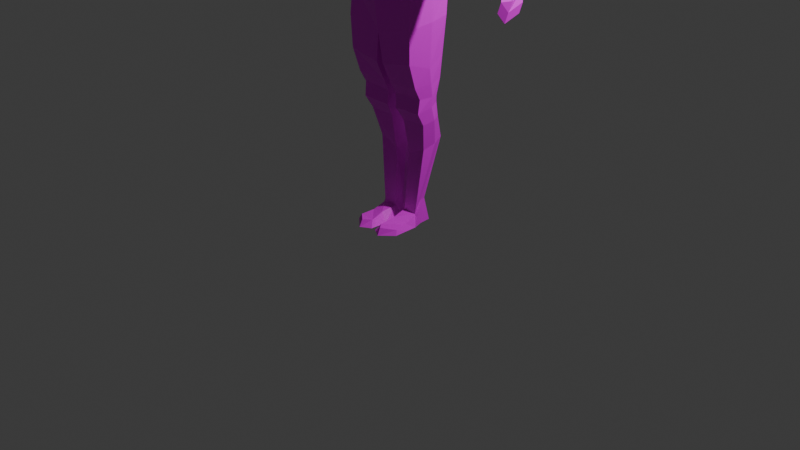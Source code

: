 # Source: HumanCharacterModel.blend  (saved by Blender 4.0.36; exported with 4.5.12 LTS)
import bpy
from mathutils import Matrix  # noqa: F401  (used for matrix-valued properties, if any)

bpy.ops.wm.read_factory_settings(use_empty=True)
scene = bpy.context.scene
scene.name = 'Scene'

# ---- collections
col_collection = bpy.data.collections.new('Collection'); scene.collection.children.link(col_collection)

# ---- images (referenced by path relative to the original .blend; pixels are not part of the script)
import os
ASSET_DIR = os.environ.get("B2B_ASSET_DIR", "")  # directory of the original .blend (textures are referenced by path, not embedded)
HERE = os.path.dirname(os.path.abspath(__file__))  # packed textures are extracted next to this script under _unpacked/

def load_image(name, relpath, width, height, colorspace="sRGB"):
    """Load a texture the original file referenced (path relative to the .blend, or extracted next to this script)."""
    p = next((c for c in (os.path.join(HERE, relpath), os.path.join(ASSET_DIR, relpath)) if relpath and os.path.exists(c)), "")
    if p:
        img = bpy.data.images.load(p, check_existing=True)
        img.name = name
    else:  # same state as the original file: an image datablock whose file is absent (Cycles renders it pink)
        img = bpy.data.images.new(name, width, height)
        img.source = "FILE"
        img.filepath = "//" + (relpath or name)
    img.colorspace_settings.name = colorspace
    return img
img_humanmodel_diffusemap_tif_001 = load_image('HumanModel_DiffuseMap.tif.001', 'HumanModel_DiffuseMap.tif', 1024, 1024, 'sRGB')

# ---- materials (node trees are filled in below, after node groups)
mat_material = bpy.data.materials.new('Material')
mat_material.alpha_threshold = 0.0
mat_material.use_transparent_shadow = False
mat_material.roughness = 0.5
mat_material.line_color = (0.0, 0.0, 0.0, 1.0)

# ---- material node trees
mat_material.use_nodes = True; mat_material.node_tree.nodes.clear()
_N = mat_material.node_tree.nodes; _L = mat_material.node_tree.links
n0 = _N.new('ShaderNodeOutputMaterial'); n0.name = 'Material Output'; n0.location = (300, 300)
n1 = _N.new('ShaderNodeBsdfPrincipled'); n1.name = 'Principled BSDF'; n1.location = (10, 300)
n1.inputs[3].default_value = 1.45
n2 = _N.new('ShaderNodeTexImage'); n2.name = 'Image Texture'; n2.location = (-366, 274)
n2.image = img_humanmodel_diffusemap_tif_001
_L.new(n1.outputs[0], n0.inputs[0])
_L.new(n2.outputs[0], n1.inputs[0])
n0.is_active_output = True

# ---- world
world_world = bpy.data.worlds.new('World'); scene.world = world_world
world_world.use_nodes = True; world_world.node_tree.nodes.clear()
_N = world_world.node_tree.nodes; _L = world_world.node_tree.links
n0 = _N.new('ShaderNodeOutputWorld'); n0.name = 'World Output'; n0.location = (300, 300)
n1 = _N.new('ShaderNodeBackground'); n1.name = 'Background'; n1.location = (10, 300)
n1.inputs[0].default_value = (0.05088, 0.05088, 0.05088, 1.0)
_L.new(n1.outputs[0], n0.inputs[0])
n0.is_active_output = True
world_world.color = (0.05088, 0.05088, 0.05088)
world_world.use_sun_shadow = False
world_world.sun_shadow_jitter_overblur = 0.0

# ---- cameras
cam_camera = bpy.data.cameras.new('Camera')
cam_camera.clip_end = 100.0
cam_camera.ortho_scale = 7.314

# ---- lights
light_light = bpy.data.lights.new('Light', 'POINT')
light_light.transmission_factor = 0.0
light_light.use_soft_falloff = False
light_light.energy = 1000.0
light_light.shadow_soft_size = 0.1
light_light.shadow_maximum_resolution = 0.006
light_light.use_absolute_resolution = True

# ---- meshes
me_cube = bpy.data.meshes.new('Cube')
me_cube.from_pydata([(0.3495, 0.1744, 1.308), (0.343, 0.1921, 0.2496), (0.3555, -0.04394, 1.24), (0.347, -0.2024, 0.188), (-5.811e-18, 0.2589, 0.1409), (0.0, -0.1777, 1.248), (0.0, -0.3055, -0.03901), (0.0, 0.2444, 1.329), (0.4311, 0.2857, 0.9671), (0.4043, 0.1586, 0.7975), (0.3208, 0.04421, 0.455), (0.4845, -0.1093, 0.9901), (0.3768, -0.2028, 0.7709), (0.3116, -0.2534, 0.4001), (0.0, 0.3394, 1.117), (0.0, 0.3294, 0.8092), (-3.17e-17, 0.1533, 0.3513), (0.0, -0.2974, 1.036), (0.0, -0.35, 0.7571), (0.0, -0.3688, 0.3663), (0.0, -0.2656, -0.4009), (0.4, -0.2507, -0.3126), (0.4104, 0.2075, -0.2457), (0.0, 0.1966, -0.4377), (0.3866, -0.2285, 0.01752), (0.3793, 0.2588, 0.0422), (-9.509e-18, 0.3375, -0.1168), (0.0, -0.3057, -0.1066), (0.06037, -0.1012, -1.161), (0.3693, -0.1059, -1.153), (0.3563, 0.1485, -1.086), (0.08597, 0.1471, -1.087), (0.386, 0.1896, -0.611), (0.3692, 0.1789, -0.8537), (0.3691, 0.1357, -1.018), (0.1005, 0.1345, -1.024), (0.08978, 0.1779, -0.8679), (0.04067, 0.199, -0.7158), (0.04067, -0.2487, -0.6987), (0.04344, -0.1479, -0.9128), (0.05211, -0.088, -1.029), (0.3758, -0.09011, -1.01), (0.3828, -0.1585, -0.8863), (0.3898, -0.2387, -0.6392), (0.08286, -0.02052, -1.297), (0.3559, -0.02273, -1.289), (0.344, 0.1825, -1.244), (0.08757, 0.1807, -1.244), (0.09378, 0.04795, -1.661), (0.294, 0.04569, -1.58), (0.2734, 0.2999, -1.504), (0.09234, 0.2994, -1.57), (0.09378, 0.04795, -1.661), (0.294, 0.04569, -1.58), (0.2734, 0.2999, -1.504), (0.09234, 0.2994, -1.57), (0.0642, 0.01004, -2.27), (0.2167, 0.01137, -2.276), (0.2109, 0.1434, -2.139), (0.05379, 0.1574, -2.121), (0.3613, 0.06165, 1.3), (0.3901, 0.002105, 0.2356), (0.3599, -0.1003, 0.4329), (0.4568, 0.008761, 0.7391), (0.4999, 0.07688, 0.8345), (0.4518, -0.01312, -0.2654), (-0.01965, -0.04584, -0.3286), (0.4306, 0.02258, 0.04565), (0.3911, 0.05166, -1.112), (0.06177, 0.04891, -1.116), (0.4307, -0.01587, -0.705), (0.4162, 0.01657, -0.869), (0.4017, 0.04952, -1.005), (0.04067, -0.0238, -0.7086), (0.04919, 0.01757, -0.8918), (0.06725, 0.04719, -1.026), (0.377, 0.1058, -1.262), (0.07165, 0.1014, -1.265), (0.3144, 0.1796, -1.538), (0.07545, 0.1741, -1.615), (0.3145, 0.1783, -1.539), (0.07546, 0.1743, -1.615), (0.2217, 0.08076, -2.137), (0.02578, 0.07952, -2.138), (0.5591, 0.08988, 1.303), (0.5506, -0.04535, 1.252), (0.5253, 0.2117, 1.28), (0.5246, 0.215, 1.056), (0.5499, -0.04206, 0.9971), (0.5436, 0.1433, 0.9131), (1.42, -0.1434, 0.3297), (1.358, -0.199, 0.3378), (1.426, -0.0693, 0.3388), (1.384, -0.04244, 0.3185), (1.314, -0.1545, 0.3093), (1.347, -0.1057, 0.2977), (0.8735, -0.02832, 0.84), (0.9634, 0.0372, 0.9068), (0.9303, 0.2167, 0.7756), (0.8404, 0.1511, 0.7087), (0.839, 0.082, 0.7408), (1.002, 0.1547, 0.8432), (0.0, -0.07077, 1.381), (0.1258, 0.05404, 1.414), (0.0, 0.1921, 1.451), (0.07739, 0.1655, 1.444), (0.0786, -0.03586, 1.39), (0.0, -0.1416, 1.259), (0.0, 0.1921, 1.451), (0.0, -0.07077, 1.381), (0.0786, -0.03586, 1.39), (0.1258, 0.05404, 1.414), (0.07739, 0.1655, 1.444), (0.0, 0.1537, 1.596), (0.0, -0.1031, 1.503), (0.07672, -0.06316, 1.511), (0.1002, 0.0313, 1.552), (0.07536, 0.1233, 1.59), (0.08889, -0.1395, 1.51), (0.1638, -0.1565, 2.015), (0.1156, 0.1345, 1.633), (0.1638, 0.1917, 1.97), (0.0, 0.2006, 1.67), (0.0, 0.2348, 2.003), (0.0, -0.2376, 1.492), (0.0, -0.1897, 2.058), (0.1271, -0.03238, 1.571), (0.1395, 0.02639, 1.63), (0.194, 0.05922, 2.017), (0.1939, -0.01682, 2.027), (0.0, -0.006422, 2.101), (0.0, 0.06809, 2.092), (0.1928, 0.2035, 1.835), (0.1844, 0.1879, 1.747), (0.1789, -0.1621, 1.796), (0.1955, -0.19, 1.905), (0.0, 0.2769, 1.824), (0.0, 0.2517, 1.739), (0.0, -0.2308, 1.775), (0.0, -0.2662, 1.862), (0.2144, -0.03779, 1.871), (0.2075, -0.03527, 1.791), (0.2051, 0.058, 1.768), (0.214, 0.03919, 1.857), (0.1673, -0.05106, 1.668), (0.1498, -0.1966, 1.7), (0.0, -0.2805, 1.67), (0.1388, 0.1613, 1.641), (0.1012, -0.162, 1.519), (0.0, -0.2159, 1.496), (0.1271, -0.03238, 1.571), (0.1395, 0.02639, 1.63), (0.0, -0.2376, 1.492), (0.0, 0.2006, 1.67), (0.1388, 0.1613, 1.641), (0.1012, -0.162, 1.519), (0.1094, -0.02311, 1.565), (0.1198, 0.01826, 1.632), (0.01483, -0.02521, -2.399), (0.2582, -0.02307, -2.399), (0.2107, 0.2134, -2.399), (0.05358, 0.2276, -2.381), (0.2215, 0.08929, -2.399), (0.02558, 0.08729, -2.399), (0.2559, -0.2747, -2.344), (0.2741, -0.299, -2.392), (0.0642, -0.3057, -2.334), (0.1301, -0.3826, -2.325), (0.1339, -0.4178, -2.399), (0.02449, -0.3529, -2.399), (0.2363, -0.1316, -2.333), (0.2662, -0.161, -2.395), (0.08574, -0.1548, -2.301), (0.01908, -0.1694, -2.399), (0.1233, -0.1659, -2.398), (1.516, -0.1577, 0.1622), (1.434, -0.2035, 0.1994), (1.501, -0.03061, 0.2333), (1.477, -0.01053, 0.248), (1.408, -0.1743, 0.1974), (1.453, -0.1397, 0.1348), (1.504, -0.1932, 0.06929), (1.458, -0.2344, 0.1539), (1.527, -0.04569, 0.1354), (1.503, -0.02273, 0.1363), (1.429, -0.1964, 0.1433), (1.447, -0.158, 0.0709), (1.486, -0.213, -0.02364), (1.44, -0.2541, 0.06093), (1.51, -0.06542, 0.04245), (1.485, -0.04246, 0.04333), (1.411, -0.2162, 0.0504), (1.429, -0.1777, -0.02203), (1.468, -0.1517, 0.2743), (1.463, -0.05111, 0.2971), (1.361, -0.1644, 0.2697), (1.396, -0.1971, 0.2939), (1.431, -0.02648, 0.2833), (1.4, -0.1227, 0.2246), (1.403, -0.2265, 0.2261), (1.387, -0.2083, 0.2144), (1.329, -0.2204, 0.2188), (1.337, -0.2455, 0.2443), (1.385, -0.2746, 0.1681), (1.377, -0.2658, 0.1625), (1.349, -0.2717, 0.1646), (1.353, -0.2838, 0.1769)], [], [(26, 25, 22, 23), (8, 0, 86, 87), (14, 7, 0, 8), (11, 2, 5, 17), (0, 105, 103, 60), (3, 13, 19, 6), (13, 12, 18, 19), (12, 11, 17, 18), (4, 16, 10, 1), (16, 15, 9, 10), (15, 14, 8, 9), (61, 62, 13, 3), (62, 63, 12, 13), (63, 64, 11, 12), (35, 34, 30, 31), (67, 24, 21, 65), (24, 27, 20, 21), (3, 6, 27, 24), (61, 3, 24, 67), (4, 1, 25, 26), (31, 30, 46, 47), (41, 40, 28, 29), (75, 35, 31, 69), (72, 41, 29, 68), (65, 21, 43, 70), (70, 43, 42, 71), (71, 42, 41, 72), (66, 23, 37, 73), (73, 37, 36, 74), (74, 36, 35, 75), (21, 20, 38, 43), (43, 38, 39, 42), (42, 39, 40, 41), (23, 22, 32, 37), (37, 32, 33, 36), (36, 33, 34, 35), (47, 46, 50, 51), (29, 28, 44, 45), (69, 31, 47, 77), (68, 29, 45, 76), (51, 50, 54, 55), (45, 44, 48, 49), (77, 47, 51, 79), (76, 45, 49, 78), (53, 52, 56, 57), (49, 48, 52, 53), (79, 51, 55, 81), (78, 49, 53, 80), (81, 55, 59, 83), (80, 53, 57, 82), (55, 54, 58, 59), (54, 80, 82, 58), (52, 81, 83, 56), (58, 82, 162, 160), (50, 78, 80, 54), (48, 79, 81, 52), (46, 76, 78, 50), (44, 77, 79, 48), (30, 68, 76, 46), (28, 69, 77, 44), (39, 74, 75, 40), (38, 73, 74, 39), (20, 66, 73, 38), (33, 71, 72, 34), (32, 70, 71, 33), (22, 65, 70, 32), (34, 72, 68, 30), (40, 75, 69, 28), (1, 61, 67, 25), (25, 67, 65, 22), (9, 8, 64, 63), (10, 9, 63, 62), (1, 10, 62, 61), (0, 60, 84, 86), (99, 98, 93, 95), (97, 96, 91, 90), (11, 64, 89, 88), (64, 8, 87, 89), (2, 11, 88, 85), (60, 2, 85, 84), (195, 179, 200, 201), (194, 193, 175, 177), (100, 99, 95, 94), (98, 101, 92, 93), (101, 97, 90, 92), (96, 100, 94, 91), (85, 88, 100, 96), (86, 84, 97, 101), (87, 86, 101, 98), (88, 89, 99, 100), (84, 85, 96, 97), (89, 87, 98, 99), (106, 103, 111, 110), (60, 103, 106, 2), (105, 0, 7, 104), (2, 106, 102, 107), (112, 108, 113, 117), (107, 5, 2), (103, 105, 112, 111), (105, 104, 108, 112), (102, 106, 110, 109), (111, 112, 117, 116), (110, 111, 116, 115), (109, 110, 115, 114), (136, 123, 121, 132), (145, 134, 138, 146), (129, 130, 125, 119), (147, 133, 142, 151), (129, 140, 143, 128), (144, 141, 134, 145), (121, 123, 131, 128), (140, 129, 119, 135), (135, 119, 125, 139), (122, 137, 133, 147), (128, 131, 130, 129), (133, 137, 136, 132), (135, 139, 138, 134), (141, 142, 143, 140), (132, 143, 142, 133), (140, 135, 134, 141), (132, 121, 128, 143), (150, 144, 145, 148), (148, 145, 146, 124), (144, 150, 151), (151, 142, 141, 144), (154, 153, 122, 147), (152, 155, 148, 124), (126, 127, 151, 150), (155, 126, 150, 148), (127, 154, 147, 151), (113, 153, 154, 117), (149, 118, 155, 152), (156, 157, 127, 126), (118, 156, 126, 155), (157, 120, 154, 127), (115, 118, 149, 114), (115, 116, 156, 118), (156, 116, 157), (116, 117, 154, 157), (56, 83, 163, 158), (163, 162, 159, 158), (161, 160, 162, 163), (82, 57, 159, 162), (59, 58, 160, 161), (83, 59, 161, 163), (158, 159, 171, 174, 173), (56, 158, 173, 172), (57, 56, 172, 170), (171, 170, 164, 165), (168, 167, 166, 169), (164, 167, 168, 165), (159, 57, 170, 171), (170, 172, 166, 164), (173, 174, 168, 169), (172, 173, 169, 166), (168, 174, 171, 165), (164, 166, 167), (176, 179, 185, 182), (177, 175, 181, 183), (193, 196, 176, 175), (198, 197, 178, 180), (195, 198, 180, 179), (197, 194, 177, 178), (185, 186, 192, 191), (186, 184, 190, 192), (175, 176, 182, 181), (180, 178, 184, 186), (179, 180, 186, 185), (178, 177, 183, 184), (192, 187, 188, 191), (190, 189, 187, 192), (184, 183, 189, 190), (183, 181, 187, 189), (182, 185, 191, 188), (181, 182, 188, 187), (93, 92, 194, 197), (94, 95, 198, 195), (95, 93, 197, 198), (90, 91, 196, 193), (92, 90, 193, 194), (91, 94, 195, 196), (199, 202, 206, 203), (176, 196, 202, 199), (179, 176, 199, 200), (196, 195, 201, 202), (206, 205, 204, 203), (200, 199, 203, 204), (202, 201, 205, 206), (201, 200, 204, 205)])
_uv = me_cube.uv_layers.new(name='UVMap')
_uv.uv.foreach_set('vector', [0.7743, 0.7537, 0.7222, 0.7762, 0.7159, 0.7373, 0.7679, 0.7072, 0.7168, 0.8988, 0.7222, 0.9389, 0.7014, 0.9384, 0.7017, 0.9092, 0.7744, 0.9153, 0.7701, 0.94, 0.7222, 0.9389, 0.7168, 0.8988, 0.8554, 0.9106, 0.8407, 0.9455, 0.79, 0.9473, 0.7862, 0.9175, 0.4764, 0.9148, 0.4718, 0.9543, 0.4574, 0.9456, 0.4613, 0.9115, 0.8319, 0.8023, 0.8266, 0.8305, 0.782, 0.8265, 0.7822, 0.7725, 0.8266, 0.8305, 0.8379, 0.8806, 0.7839, 0.8793, 0.782, 0.8265, 0.8379, 0.8806, 0.8554, 0.9106, 0.7862, 0.9175, 0.7839, 0.8793, 0.7708, 0.7849, 0.766, 0.8091, 0.72, 0.8228, 0.7239, 0.8009, 0.766, 0.8091, 0.7739, 0.8747, 0.7145, 0.8722, 0.72, 0.8228, 0.7739, 0.8747, 0.7744, 0.9153, 0.7168, 0.8988, 0.7145, 0.8722, 0.5278, 0.8498, 0.5147, 0.8764, 0.494, 0.872, 0.5, 0.8436, 0.5147, 0.8764, 0.5305, 0.9183, 0.5021, 0.9225, 0.494, 0.872, 0.5305, 0.9183, 0.5399, 0.9314, 0.5153, 0.9529, 0.5021, 0.9225, 0.7523, 0.6295, 0.718, 0.6334, 0.7202, 0.6247, 0.7547, 0.6215, 0.5298, 0.8246, 0.4957, 0.8212, 0.4915, 0.7769, 0.5237, 0.783, 0.8359, 0.7788, 0.782, 0.7634, 0.782, 0.7241, 0.836, 0.734, 0.8319, 0.8023, 0.7822, 0.7725, 0.782, 0.7634, 0.8359, 0.7788, 0.5278, 0.8498, 0.5, 0.8436, 0.4957, 0.8212, 0.5298, 0.8246, 0.7708, 0.7849, 0.7239, 0.8009, 0.7222, 0.7762, 0.7743, 0.7537, 0.7547, 0.6215, 0.7202, 0.6247, 0.7233, 0.605, 0.756, 0.602, 0.8344, 0.6418, 0.7913, 0.6409, 0.7916, 0.623, 0.8327, 0.6224, 0.6633, 0.5278, 0.6512, 0.5268, 0.6505, 0.5183, 0.6644, 0.5157, 0.5295, 0.6825, 0.5107, 0.6822, 0.508, 0.6628, 0.5295, 0.668, 0.5237, 0.783, 0.4915, 0.7769, 0.4919, 0.7327, 0.5217, 0.7235, 0.5217, 0.7235, 0.4919, 0.7327, 0.5018, 0.6991, 0.5256, 0.7012, 0.5256, 0.7012, 0.5018, 0.6991, 0.5107, 0.6822, 0.5295, 0.6825, 0.6677, 0.6234, 0.6363, 0.6055, 0.6392, 0.5678, 0.669, 0.5716, 0.669, 0.5716, 0.6392, 0.5678, 0.6434, 0.5474, 0.6658, 0.5464, 0.6658, 0.5464, 0.6434, 0.5474, 0.6512, 0.5268, 0.6633, 0.5278, 0.836, 0.734, 0.782, 0.7241, 0.7868, 0.684, 0.8338, 0.6902, 0.8338, 0.6902, 0.7868, 0.684, 0.789, 0.6561, 0.834, 0.6577, 0.834, 0.6577, 0.789, 0.6561, 0.7913, 0.6409, 0.8344, 0.6418, 0.7679, 0.7072, 0.7159, 0.7373, 0.7182, 0.6886, 0.7629, 0.6713, 0.7629, 0.6713, 0.7182, 0.6886, 0.7199, 0.6563, 0.7556, 0.6512, 0.7556, 0.6512, 0.7199, 0.6563, 0.718, 0.6334, 0.7523, 0.6295, 0.756, 0.602, 0.7233, 0.605, 0.7376, 0.574, 0.7608, 0.5633, 0.8327, 0.6224, 0.7916, 0.623, 0.7962, 0.6054, 0.8325, 0.605, 0.6644, 0.5157, 0.6505, 0.5183, 0.648, 0.4967, 0.6592, 0.4949, 0.5295, 0.668, 0.508, 0.6628, 0.5188, 0.6441, 0.5363, 0.6474, 0.9164, 0.5398, 0.9164, 0.5398, 0.9164, 0.5398, 0.9164, 0.5398, 0.8325, 0.605, 0.7962, 0.6054, 0.7981, 0.557, 0.825, 0.5667, 0.6592, 0.4949, 0.648, 0.4967, 0.6363, 0.4514, 0.654, 0.4469, 0.5363, 0.6474, 0.5188, 0.6441, 0.5271, 0.6038, 0.5454, 0.6093, 0.9708, 0.7462, 0.9455, 0.7328, 0.9504, 0.6503, 0.9708, 0.6516, 0.825, 0.5667, 0.7981, 0.557, 0.8116, 0.5618, 0.8116, 0.5618, 0.581, 0.7337, 0.5808, 0.7518, 0.5808, 0.7518, 0.581, 0.7338, 0.581, 0.708, 0.581, 0.6895, 0.581, 0.6895, 0.581, 0.7078, 0.6441, 0.7441, 0.6276, 0.7518, 0.6403, 0.6758, 0.6509, 0.6726, 0.8924, 0.5987, 0.8751, 0.5911, 0.8796, 0.4965, 0.8872, 0.516, 0.7047, 0.7642, 0.6817, 0.7753, 0.6812, 0.6863, 0.702, 0.6871, 0.9085, 0.6045, 0.8924, 0.5987, 0.8872, 0.516, 0.8957, 0.5165, 0.6602, 0.7363, 0.6441, 0.7441, 0.6509, 0.6726, 0.6581, 0.6539, 0.8957, 0.5165, 0.8872, 0.516, 0.8917, 0.481, 0.9085, 0.4825, 0.581, 0.6819, 0.581, 0.6647, 0.581, 0.6645, 0.581, 0.6819, 0.5808, 0.7156, 0.581, 0.7337, 0.581, 0.7338, 0.5808, 0.7156, 0.5468, 0.6493, 0.5363, 0.6474, 0.5454, 0.6093, 0.5619, 0.6131, 0.6758, 0.4922, 0.6592, 0.4949, 0.654, 0.4469, 0.6713, 0.4423, 0.5428, 0.6708, 0.5295, 0.668, 0.5363, 0.6474, 0.5468, 0.6493, 0.6852, 0.5116, 0.6644, 0.5157, 0.6592, 0.4949, 0.6758, 0.4922, 0.6884, 0.5457, 0.6658, 0.5464, 0.6633, 0.5278, 0.6817, 0.5292, 0.6991, 0.5758, 0.669, 0.5716, 0.6658, 0.5464, 0.6884, 0.5457, 0.698, 0.6163, 0.6677, 0.6234, 0.669, 0.5716, 0.6991, 0.5758, 0.5477, 0.7021, 0.5256, 0.7012, 0.5295, 0.6825, 0.5413, 0.6801, 0.5501, 0.735, 0.5217, 0.7235, 0.5256, 0.7012, 0.5477, 0.7021, 0.5538, 0.7844, 0.5237, 0.783, 0.5217, 0.7235, 0.5501, 0.735, 0.5413, 0.6801, 0.5295, 0.6825, 0.5295, 0.668, 0.5428, 0.6708, 0.6817, 0.5292, 0.6633, 0.5278, 0.6644, 0.5157, 0.6852, 0.5116, 0.5537, 0.8505, 0.5278, 0.8498, 0.5298, 0.8246, 0.5619, 0.8227, 0.5619, 0.8227, 0.5298, 0.8246, 0.5237, 0.783, 0.5538, 0.7844, 0.7145, 0.8722, 0.7168, 0.8988, 0.6986, 0.8755, 0.701, 0.8604, 0.5345, 0.8784, 0.5511, 0.9251, 0.5305, 0.9183, 0.5147, 0.8764, 0.5537, 0.8505, 0.5345, 0.8784, 0.5147, 0.8764, 0.5278, 0.8498, 0.4764, 0.9148, 0.4613, 0.9115, 0.468, 0.8859, 0.4838, 0.8913, 0.6584, 0.8653, 0.6498, 0.8771, 0.5801, 0.8141, 0.582, 0.8089, 0.9226, 0.8982, 0.9087, 0.889, 0.9671, 0.817, 0.9768, 0.8161, 0.5153, 0.9529, 0.5399, 0.9314, 0.5491, 0.9423, 0.5243, 0.9543, 0.6986, 0.8755, 0.7168, 0.8988, 0.7017, 0.9092, 0.696, 0.8884, 0.8407, 0.9455, 0.8554, 0.9106, 0.8658, 0.9118, 0.8667, 0.9462, 0.4613, 0.9115, 0.4468, 0.9092, 0.4494, 0.8838, 0.468, 0.8859, 0.9248, 0.4745, 0.9236, 0.4805, 0.9189, 0.4782, 0.9167, 0.4704, 0.8914, 0.662, 0.8786, 0.6563, 0.8807, 0.6418, 0.8957, 0.6545, 0.6109, 0.6824, 0.62, 0.6807, 0.5959, 0.7518, 0.5886, 0.7487, 0.6498, 0.8771, 0.6379, 0.8848, 0.5735, 0.8164, 0.5801, 0.8141, 0.4813, 0.8155, 0.4651, 0.8208, 0.4451, 0.742, 0.4553, 0.7424, 0.8611, 0.7462, 0.844, 0.7367, 0.855, 0.6721, 0.8611, 0.6744, 0.8667, 0.9462, 0.8658, 0.9118, 0.9066, 0.877, 0.9087, 0.889, 0.4838, 0.8913, 0.468, 0.8859, 0.4651, 0.8208, 0.4813, 0.8155, 0.7017, 0.9092, 0.7014, 0.9384, 0.6379, 0.8848, 0.6498, 0.8771, 0.5886, 0.6487, 0.6127, 0.6427, 0.62, 0.6807, 0.6109, 0.6824, 0.8714, 0.9543, 0.8667, 0.9462, 0.9087, 0.889, 0.9226, 0.8982, 0.696, 0.8884, 0.7017, 0.9092, 0.6498, 0.8771, 0.6584, 0.8653, 0.8709, 0.6498, 0.8709, 0.6498, 0.8709, 0.6498, 0.8709, 0.6498, 0.4613, 0.9115, 0.4574, 0.9456, 0.4445, 0.95, 0.4468, 0.9092, 0.7566, 0.9535, 0.7222, 0.9389, 0.7701, 0.94, 0.7677, 0.9543, 0.9691, 0.4709, 0.9883, 0.5084, 0.9863, 0.5196, 0.9691, 0.5206, 0.6035, 0.6078, 0.6146, 0.6068, 0.616, 0.6246, 0.605, 0.6256, 0.9271, 0.5967, 0.9223, 0.5982, 0.9223, 0.5474, 0.8709, 0.6498, 0.8709, 0.6498, 0.8709, 0.6498, 0.8709, 0.6498, 0.8709, 0.6498, 0.8709, 0.6498, 0.8709, 0.6498, 0.8709, 0.6498, 0.8709, 0.6498, 0.8709, 0.6498, 0.8709, 0.6498, 0.8709, 0.6498, 0.9374, 0.629, 0.9379, 0.6446, 0.9174, 0.6442, 0.9189, 0.6309, 0.9379, 0.6164, 0.9374, 0.629, 0.9189, 0.6309, 0.9212, 0.6171, 0.5811, 0.6182, 0.5925, 0.6191, 0.5925, 0.6351, 0.5812, 0.6344, 0.6864, 0.4118, 0.6864, 0.3154, 0.8015, 0.3247, 0.8242, 0.3989, 0.342, 0.6989, 0.342, 0.4798, 0.04753, 0.4798, 0.04753, 0.6989, 0.8263, 0.1414, 0.6865, 0.1415, 0.7021, 0.03083, 0.8144, 0.05434, 0.4445, 0.2881, 0.4293, 0.2119, 0.5174, 0.1973, 0.535, 0.2981, 0.5722, 0.03083, 0.5838, 0.1307, 0.5318, 0.1383, 0.5209, 0.03559, 0.5883, 0.271, 0.5806, 0.1838, 0.6654, 0.1874, 0.6864, 0.2558, 0.8142, 0.2877, 0.7019, 0.3154, 0.6864, 0.1914, 0.8263, 0.1923, 0.5838, 0.1307, 0.5722, 0.03083, 0.6653, 0.04616, 0.6864, 0.1145, 0.342, 0.309, 0.342, 0.01053, 0.04753, 0.01053, 0.04753, 0.309, 0.7102, 0.5254, 0.696, 0.4701, 0.8265, 0.4574, 0.8083, 0.5341, 0.8263, 0.1923, 0.6864, 0.1914, 0.6865, 0.1415, 0.8263, 0.1414, 0.8265, 0.4574, 0.696, 0.4701, 0.6864, 0.4118, 0.8242, 0.3989, 0.342, 0.309, 0.04753, 0.309, 0.04753, 0.4798, 0.342, 0.4798, 0.5806, 0.1838, 0.5174, 0.1973, 0.5318, 0.1383, 0.5838, 0.1307, 0.4206, 0.1524, 0.5318, 0.1383, 0.5174, 0.1973, 0.4293, 0.2119, 0.5838, 0.1307, 0.6864, 0.1145, 0.6654, 0.1874, 0.5806, 0.1838, 0.4206, 0.1524, 0.4304, 0.06832, 0.5209, 0.03559, 0.5318, 0.1383, 0.5732, 0.3405, 0.5883, 0.271, 0.6864, 0.2558, 0.659, 0.3806, 0.342, 0.9934, 0.342, 0.6989, 0.04753, 0.6989, 0.04753, 0.9934, 0.5883, 0.271, 0.5732, 0.3405, 0.535, 0.2981, 0.535, 0.2981, 0.5174, 0.1973, 0.5806, 0.1838, 0.5883, 0.271, 0.5343, 0.3806, 0.5343, 0.3806, 0.5343, 0.3806, 0.5343, 0.3806, 0.9485, 0.6427, 0.9485, 0.6427, 0.9485, 0.6427, 0.9485, 0.6427, 0.9485, 0.6427, 0.9485, 0.6427, 0.9485, 0.6427, 0.9485, 0.6427, 0.9485, 0.6427, 0.9485, 0.6427, 0.9485, 0.6427, 0.9485, 0.6427, 0.9485, 0.6427, 0.9485, 0.6427, 0.9485, 0.6427, 0.9485, 0.6427, 0.4791, 0.3991, 0.5343, 0.3806, 0.5343, 0.4791, 0.4825, 0.4537, 0.9585, 0.6136, 0.9596, 0.6295, 0.9561, 0.629, 0.9561, 0.6118, 0.581, 0.6466, 0.5805, 0.6569, 0.5784, 0.6569, 0.5783, 0.647, 0.9596, 0.6295, 0.9705, 0.6415, 0.9681, 0.6427, 0.9561, 0.629, 0.6731, 0.6988, 0.6736, 0.7145, 0.6704, 0.7181, 0.6704, 0.6999, 0.9689, 0.6343, 0.9596, 0.6295, 0.9585, 0.6136, 0.9708, 0.6227, 0.4206, 0.5558, 0.4242, 0.4858, 0.4475, 0.5158, 0.4414, 0.603, 0.4475, 0.5158, 0.4242, 0.4858, 0.4791, 0.4726, 0.4242, 0.4858, 0.4206, 0.4199, 0.4505, 0.3806, 0.4791, 0.4726, 0.6581, 0.6539, 0.6509, 0.6726, 0.6466, 0.6375, 0.6619, 0.6361, 0.936, 0.7273, 0.9095, 0.7268, 0.905, 0.7114, 0.9379, 0.7122, 0.9315, 0.7462, 0.9104, 0.7436, 0.9095, 0.7268, 0.936, 0.7273, 0.8872, 0.516, 0.8796, 0.4965, 0.8764, 0.48, 0.8917, 0.481, 0.702, 0.6871, 0.6812, 0.6863, 0.6839, 0.6545, 0.7047, 0.6552, 0.6509, 0.6726, 0.6403, 0.6758, 0.6276, 0.6417, 0.6466, 0.6375, 0.9379, 0.7122, 0.905, 0.7114, 0.9044, 0.6928, 0.9238, 0.6927, 0.9379, 0.6927, 0.6581, 0.6539, 0.6619, 0.6361, 0.6812, 0.6343, 0.6795, 0.6474, 0.6915, 0.8403, 0.6711, 0.8408, 0.6739, 0.8182, 0.6949, 0.8205, 0.8577, 0.4787, 0.861, 0.4871, 0.8417, 0.484, 0.839, 0.4775, 0.8507, 0.6515, 0.8611, 0.6519, 0.8603, 0.6587, 0.8507, 0.6645, 0.8608, 0.6324, 0.8611, 0.6519, 0.8507, 0.6515, 0.8542, 0.6301, 0.8764, 0.48, 0.8796, 0.4965, 0.861, 0.4871, 0.8577, 0.4787, 0.6949, 0.8205, 0.6739, 0.8182, 0.6711, 0.7977, 0.697, 0.801, 0.9379, 0.6927, 0.9238, 0.6927, 0.9234, 0.6586, 0.9379, 0.6679, 0.6795, 0.6474, 0.6812, 0.6343, 0.7058, 0.6319, 0.6997, 0.6411, 0.9234, 0.6586, 0.9238, 0.6927, 0.9044, 0.6928, 0.9038, 0.6741, 0.697, 0.801, 0.6711, 0.7977, 0.6791, 0.7871, 0.9591, 0.4999, 0.9556, 0.5006, 0.9565, 0.4928, 0.9614, 0.493, 0.8957, 0.6545, 0.8807, 0.6418, 0.8785, 0.6284, 0.8962, 0.6415, 0.9828, 0.8083, 0.9721, 0.8109, 0.9766, 0.7979, 0.9886, 0.7929, 0.9497, 0.5058, 0.9384, 0.5164, 0.9346, 0.5122, 0.9485, 0.4934, 0.9571, 0.5105, 0.9497, 0.5058, 0.9485, 0.4934, 0.9556, 0.5006, 0.6736, 0.6912, 0.6694, 0.6882, 0.67, 0.6811, 0.6736, 0.6837, 0.9565, 0.4928, 0.949, 0.4844, 0.949, 0.4716, 0.9565, 0.4799, 0.949, 0.4844, 0.9324, 0.4971, 0.9324, 0.4843, 0.949, 0.4716, 0.9886, 0.7929, 0.9766, 0.7979, 0.9789, 0.7913, 0.9858, 0.7801, 0.9485, 0.4934, 0.9346, 0.5122, 0.9324, 0.4971, 0.949, 0.4844, 0.9556, 0.5006, 0.9485, 0.4934, 0.949, 0.4844, 0.9565, 0.4928, 0.9248, 0.5206, 0.9211, 0.518, 0.9182, 0.5047, 0.9223, 0.5056, 0.9759, 0.7683, 0.9826, 0.7674, 0.9757, 0.7787, 0.9727, 0.7778, 0.6736, 0.7753, 0.6693, 0.7737, 0.6646, 0.7537, 0.6736, 0.7551, 0.9223, 0.5056, 0.9182, 0.5047, 0.9207, 0.4918, 0.9248, 0.4928, 0.8962, 0.6415, 0.8785, 0.6284, 0.8785, 0.6154, 0.8962, 0.6285, 0.9614, 0.493, 0.9565, 0.4928, 0.9565, 0.4799, 0.9614, 0.4801, 0.9858, 0.7801, 0.9789, 0.7913, 0.9757, 0.7787, 0.9826, 0.7674, 0.5801, 0.8141, 0.5735, 0.8164, 0.5696, 0.8119, 0.5749, 0.8105, 0.9577, 0.516, 0.9505, 0.516, 0.9497, 0.5058, 0.9571, 0.5105, 0.9505, 0.516, 0.9423, 0.5206, 0.9384, 0.5164, 0.9497, 0.5058, 0.9768, 0.8161, 0.9671, 0.817, 0.9721, 0.8109, 0.9828, 0.8083, 0.4553, 0.7424, 0.4451, 0.742, 0.4445, 0.734, 0.4581, 0.7365, 0.9671, 0.817, 0.9623, 0.8138, 0.9682, 0.8081, 0.9721, 0.8109, 0.972, 0.8014, 0.9629, 0.804, 0.9638, 0.7945, 0.9682, 0.7932, 0.9766, 0.7979, 0.9721, 0.8109, 0.9629, 0.804, 0.972, 0.8014, 0.9236, 0.4805, 0.92, 0.4842, 0.9167, 0.4805, 0.9189, 0.4782, 0.6732, 0.7455, 0.6682, 0.7461, 0.6689, 0.7357, 0.6736, 0.7357, 0.8692, 0.6576, 0.8709, 0.6574, 0.8706, 0.6613, 0.8692, 0.662, 0.9271, 0.5398, 0.924, 0.5396, 0.924, 0.5293, 0.9255, 0.5294, 0.6736, 0.7357, 0.6689, 0.7357, 0.6682, 0.7257, 0.6704, 0.7258, 0.6736, 0.6735, 0.6666, 0.6729, 0.6666, 0.6641, 0.67, 0.6643])
me_cube.materials.append(mat_material)
me_cube.use_mirror_vertex_groups = False
me_cube.update()
arm_armature = bpy.data.armatures.new('Armature')  # bones are not reproduced

# ---- objects
ob_armature = bpy.data.objects.new('Armature', arm_armature)
ob_camera = bpy.data.objects.new('Camera', cam_camera)
ob_human_model = bpy.data.objects.new('Human Model', me_cube)
ob_light = bpy.data.objects.new('Light', light_light)

# ---- transforms, parenting, visibility, modifiers, constraints
ob_armature.location = (2.013, -0.005598, 0.0)
ob_armature.scale = (2.59, 2.59, 2.59)
ob_camera.location = (7.359, -6.926, 4.958)
ob_camera.rotation_euler = (1.109, 0.0, 0.8149)
ob_camera.lock_rotations_4d = False
ob_camera.empty_display_type = 'ARROWS'
ob_camera.color = (0.0, 0.0, 0.0, 0.0)
ob_camera.display_type = 'WIRE'
ob_camera.lineart.crease_threshold = 0.0
ob_human_model.parent = ob_armature
ob_human_model.matrix_parent_inverse = Matrix(((0.3861, -0.0, -0.0, -0.7771), (-0.0, 0.3861, 0.0, 0.002161), (-0.0, -0.0, 0.3861, -0.0), (-0.0, 0.0, -0.0, 1.0)))
ob_human_model.location = (0.0, 0.0, 2.402)
ob_human_model.lock_rotations_4d = False
ob_human_model.empty_display_type = 'ARROWS'
ob_human_model.lineart.crease_threshold = 0.0
_vg = ob_human_model.vertex_groups.new(name='Root')
_vg = ob_human_model.vertex_groups.new(name='Hips')
for _i, _w in zip([1, 3, 4, 6, 16, 19, 20, 21, 22, 23, 24, 25, 26, 27, 32, 36, 37, 38, 39, 43, 61, 65, 66, 67, 73], [0.07468, 0.05899, 0.4072, 0.6627, 0.07751, 0.0695, 0.7617, 0.09898, 0.08099, 0.8179, 0.07562, 0.08448, 0.6859, 0.7062, 0.04605, 0.01169, 0.12, 0.1364, 0.003014, 0.01628, 0.01752, 0.01197, 0.9722, 0.002993, 0.07684]): _vg.add([_i], _w, 'REPLACE')
_vg = ob_human_model.vertex_groups.new(name='Leg.R')
for _i, _w in zip([1, 3, 4, 6, 9, 10, 12, 13, 16, 19, 20, 21, 22, 23, 24, 25, 26, 27, 28, 29, 30, 31, 32, 33, 34, 35, 36, 37, 38, 39, 40, 41, 42, 43, 44, 45, 46, 47, 48, 49, 50, 51, 54, 55, 61, 62, 63, 65, 66, 67, 68, 69, 70, 71, 72, 73, 74, 75, 76, 77, 78, 79, 80, 81], [0.6484, 0.6831, 0.09951, 0.1992, 0.004057, 0.1647, 0.009969, 0.1331, 0.02713, 0.06223, 0.221, 0.8882, 0.9003, 0.17, 0.8493, 0.8258, 0.18, 0.2011, 0.9645, 0.9141, 0.9524, 0.8886, 0.9486, 0.9836, 0.9754, 0.954, 0.9606, 0.8759, 0.86, 0.9692, 0.9795, 0.9787, 0.9873, 0.9637, 0.8807, 0.5535, 0.8244, 0.4637, 0.05717, 0.06279, 0.166, 0.1098, 0.05319, 0.02269, 0.6964, 0.1716, 0.02767, 0.9594, 0.002831, 0.9119, 0.9429, 0.9401, 0.9871, 0.9917, 0.9812, 0.9216, 0.9796, 0.9725, 0.806, 0.7575, 0.085, 0.06304, 0.08366, 0.06235]): _vg.add([_i], _w, 'REPLACE')
_vg = ob_human_model.vertex_groups.new(name='Knee.R')
for _i, _w in zip([28, 29, 30, 31, 35, 44, 45, 46, 47, 48, 49, 50, 51, 52, 53, 54, 55, 56, 57, 58, 59, 68, 69, 76, 77, 78, 79, 80, 81, 82, 83, 160, 161, 162, 170], [0.01708, 0.08547, 0.04441, 0.1091, 0.03044, 0.1194, 0.4472, 0.1802, 0.5377, 0.9458, 0.9462, 0.8577, 0.8988, 0.9965, 0.9931, 1.007, 0.9797, 0.125, 0.2801, 0.9101, 0.9723, 0.05727, 0.05834, 0.1996, 0.2431, 0.9996, 0.9447, 1.002, 0.9455, 0.744, 0.8653, 0.1036, 0.09855, 0.06417, 0.005719]): _vg.add([_i], _w, 'REPLACE')
_vg = ob_human_model.vertex_groups.new(name='Foot1.R')
for _i, _w in zip([56, 57, 58, 82, 83, 158, 159, 160, 161, 162, 163, 170, 171, 172], [0.8009, 0.5992, 0.07927, 0.2281, 0.1234, 0.08555, 0.3819, 0.8034, 0.7795, 0.7396, 0.5058, 0.1008, 0.05809, 0.05182]): _vg.add([_i], _w, 'REPLACE')
_vg = ob_human_model.vertex_groups.new(name='Foot 2.R')
for _i, _w in zip([56, 57, 158, 159, 160, 161, 162, 163, 164, 165, 166, 167, 168, 169, 170, 171, 172, 173, 174], [0.07468, 0.1243, 0.9078, 0.6048, 0.09295, 0.1219, 0.1965, 0.4866, 0.9748, 0.977, 0.993, 0.997, 1.0, 1.004, 0.8719, 0.9339, 0.9382, 1.011, 0.9977]): _vg.add([_i], _w, 'REPLACE')
_vg = ob_human_model.vertex_groups.new(name='Leg.L')
_vg = ob_human_model.vertex_groups.new(name='Knee.L')
_vg = ob_human_model.vertex_groups.new(name='Foot1.L')
_vg = ob_human_model.vertex_groups.new(name='Foot 2.L')
_vg = ob_human_model.vertex_groups.new(name='Spine 1')
for _i, _w in zip([1, 3, 4, 6, 10, 12, 13, 16, 18, 19, 24, 25, 26, 27, 61, 62], [0.05641, 0.08921, 0.324, 0.05681, 0.02317, 0.04033, 0.319, 0.06501, 0.08422, 0.3722, 0.003056, 0.01562, 0.08581, 0.02681, 0.04116, 0.1071]): _vg.add([_i], _w, 'REPLACE')
_vg = ob_human_model.vertex_groups.new(name='Spine 2')
for _i, _w in zip([1, 3, 4, 6, 9, 10, 12, 13, 15, 16, 17, 18, 19, 24, 25, 26, 27, 61, 62, 63, 64, 67], [0.1732, 0.1335, 0.1562, 0.06407, 0.09464, 0.605, 0.102, 0.4226, 0.1069, 0.7467, 0.01558, 0.1015, 0.3908, 0.02689, 0.04232, 0.03796, 0.03565, 0.1742, 0.5492, 0.1356, 0.05604, 0.02379]): _vg.add([_i], _w, 'REPLACE')
_vg = ob_human_model.vertex_groups.new(name='Spine 3')
for _i, _w in zip([5, 9, 11, 12, 13, 17, 18, 19, 62, 63, 64, 107], [0.04862, 0.008385, 0.07506, 0.4581, 0.05337, 0.1584, 0.5025, 0.06532, 0.051, 0.1126, 0.03163, 0.02771]): _vg.add([_i], _w, 'REPLACE')
_vg = ob_human_model.vertex_groups.new(name='Shoulder.R')
for _i, _w in zip([0, 2, 5, 7, 8, 9, 10, 11, 12, 14, 15, 17, 18, 60, 62, 63, 64, 84, 85, 86, 87, 88, 89, 102, 103, 104, 105, 106, 107], [0.812, 0.8228, 0.09997, 0.05687, 0.635, 0.5286, 0.07742, 0.5475, 0.159, 0.1053, 0.1056, 0.07441, 0.04093, 0.836, 0.04764, 0.2583, 0.3667, 0.4999, 0.4902, 0.4799, 0.1526, 0.2034, 0.1256, 0.006629, 0.1464, 0.05811, 0.0853, 0.1161, 0.09618]): _vg.add([_i], _w, 'REPLACE')
_vg = ob_human_model.vertex_groups.new(name='Spine 4')
for _i, _w in zip([0, 2, 5, 7, 8, 9, 10, 11, 12, 14, 15, 16, 17, 18, 19, 60, 62, 63, 64, 102, 103, 104, 105, 106, 107], [0.05101, 0.0806, 0.6928, 0.3896, 0.0534, 0.1297, 0.03849, 0.03543, 0.1056, 0.2191, 0.5925, 0.03962, 0.6264, 0.1965, 0.001008, 0.06599, 0.01993, 0.2505, 0.09451, 0.5116, 0.6717, 0.2377, 0.2235, 0.6579, 0.6689]): _vg.add([_i], _w, 'REPLACE')
_vg = ob_human_model.vertex_groups.new(name='Neck 1')
for _i, _w in zip([0, 5, 7, 14, 15, 17, 102, 103, 104, 105, 106, 107, 108, 109, 110, 111, 112, 113, 114, 115, 116, 117, 118, 120, 126, 127, 149, 152, 153, 154, 155, 156, 157], [0.02799, 0.1276, 0.4485, 0.1193, 0.0007176, 0.04729, 0.4338, 0.1602, 0.6521, 0.6579, 0.2031, 0.1705, 0.6149, 0.6856, 0.769, 0.7563, 0.6915, 0.1909, 0.1845, 0.1514, 0.1412, 0.1594, 0.1338, 0.1179, 0.1066, 0.1033, 0.1567, 0.1575, 0.1682, 0.1226, 0.1335, 0.1101, 0.1024]): _vg.add([_i], _w, 'REPLACE')
_vg = ob_human_model.vertex_groups.new(name='Nech 2')
for _i, _w in zip([108, 109, 110, 111, 112, 113, 114, 115, 116, 117, 118, 120, 124, 126, 127, 133, 134, 135, 138, 139, 140, 141, 142, 144, 145, 146, 147, 148, 149, 150, 151, 152, 153, 154, 155, 156, 157], [0.1992, 0.2657, 0.1932, 0.1929, 0.199, 0.3523, 0.6917, 0.7128, 0.6899, 0.581, 0.5874, 0.4572, 0.4047, 0.5054, 0.45, 0.006225, 0.0597, 0.003896, 0.07599, 0.04037, 0.002346, 0.05537, 0.0507, 0.1887, 0.135, 0.1718, 0.05074, 0.6265, 0.5841, 0.6119, 0.2105, 0.5836, 0.3304, 0.4614, 0.581, 0.5247, 0.4499]): _vg.add([_i], _w, 'REPLACE')
_vg = ob_human_model.vertex_groups.new(name='Head')
for _i, _w in zip([108, 109, 110, 111, 112, 113, 114, 115, 116, 117, 118, 119, 120, 121, 122, 123, 124, 125, 126, 127, 128, 129, 130, 131, 132, 133, 134, 135, 136, 137, 138, 139, 140, 141, 142, 143, 144, 145, 146, 147, 148, 149, 150, 151, 152, 153, 154, 155, 156, 157], [0.1859, 0.04731, 0.02569, 0.0508, 0.1094, 0.4569, 0.1239, 0.1358, 0.1689, 0.2596, 0.2788, 0.9867, 0.4249, 0.9915, 0.9812, 0.9943, 0.5953, 0.989, 0.388, 0.4467, 0.9924, 0.992, 0.9998, 0.9987, 0.9822, 0.9719, 0.9403, 0.9731, 0.9887, 0.9851, 0.924, 0.9548, 0.9738, 0.9446, 0.9493, 0.9754, 0.8113, 0.865, 0.8282, 0.9493, 0.3735, 0.2592, 0.3881, 0.7895, 0.2589, 0.5014, 0.416, 0.2854, 0.3652, 0.4477]): _vg.add([_i], _w, 'REPLACE')
_vg = ob_human_model.vertex_groups.new(name='Arm.R')
for _i, _w in zip([0, 2, 8, 9, 10, 11, 12, 15, 60, 63, 64, 84, 85, 86, 87, 88, 89], [0.07803, 0.06931, 0.2249, 0.1404, 0.006742, 0.2661, 0.08035, 0.009313, 0.06921, 0.1508, 0.3558, 0.4834, 0.4909, 0.5128, 0.7896, 0.6771, 0.7217]): _vg.add([_i], _w, 'REPLACE')
_vg = ob_human_model.vertex_groups.new(name='Fore arm.R')
for _i, _w in zip([11, 64, 87, 88, 89, 96, 97, 98, 99, 100, 101], [0.007859, 0.0523, 0.0281, 0.07434, 0.0954, 0.9705, 0.9806, 0.9781, 0.9689, 0.9681, 0.9832]): _vg.add([_i], _w, 'REPLACE')
_vg = ob_human_model.vertex_groups.new(name='Hand.R')
for _i, _w in zip([90, 91, 92, 93, 94, 95, 175, 176, 177, 178, 179, 180, 181, 182, 183, 184, 185, 186, 187, 188, 189, 190, 191, 192, 193, 194, 195, 196, 197, 198, 199, 200, 201, 202, 203, 204, 205, 206], [1.003, 0.9911, 0.9963, 0.9896, 0.9876, 0.9992, 0.9999, 0.9998, 0.9995, 0.9991, 0.9995, 1.0, 1.0, 0.9999, 0.9998, 0.9998, 0.9999, 1.0, 1.0, 1.0, 0.9999, 0.9999, 1.0, 1.0, 1.0, 0.9989, 0.9976, 0.9987, 0.9974, 1.0, 0.9993, 0.9992, 0.999, 0.9992, 0.9992, 0.9992, 0.9991, 0.9992]): _vg.add([_i], _w, 'REPLACE')
_vg = ob_human_model.vertex_groups.new(name='Shoulder.L')
for _i, _w in zip([7, 8, 14, 15, 104], [0.09101, 0.009589, 0.5001, 0.1055, 0.03465]): _vg.add([_i], _w, 'REPLACE')
_vg = ob_human_model.vertex_groups.new(name='Arm.L')
_vg = ob_human_model.vertex_groups.new(name='Fore arm.L')
_vg = ob_human_model.vertex_groups.new(name='Hand.L')
_m = ob_human_model.modifiers.new('Mirror', 'MIRROR')
_m = ob_human_model.modifiers.new('Armature', 'ARMATURE')
_m.object = ob_armature
ob_light.location = (4.076, 1.005, 5.904)
ob_light.rotation_euler = (0.6503, 0.05522, 1.866)
ob_light.lock_rotations_4d = False
ob_light.empty_display_type = 'ARROWS'
ob_light.color = (0.0, 0.0, 0.0, 0.0)
ob_light.lineart.crease_threshold = 0.0

# ---- collection membership
scene.collection.objects.link(ob_armature)
col_collection.objects.link(ob_camera)
col_collection.objects.link(ob_human_model)
col_collection.objects.link(ob_light)

# ---- scene / render settings (as saved in the file)
scene.camera = ob_camera
scene.frame_start = 0; scene.frame_end = 24; scene.frame_set(19)
scene.render.engine = 'BLENDER_EEVEE_NEXT'
scene.cycles.sampling_pattern = 'TABULATED_SOBOL'
bpy.context.view_layer.update()
